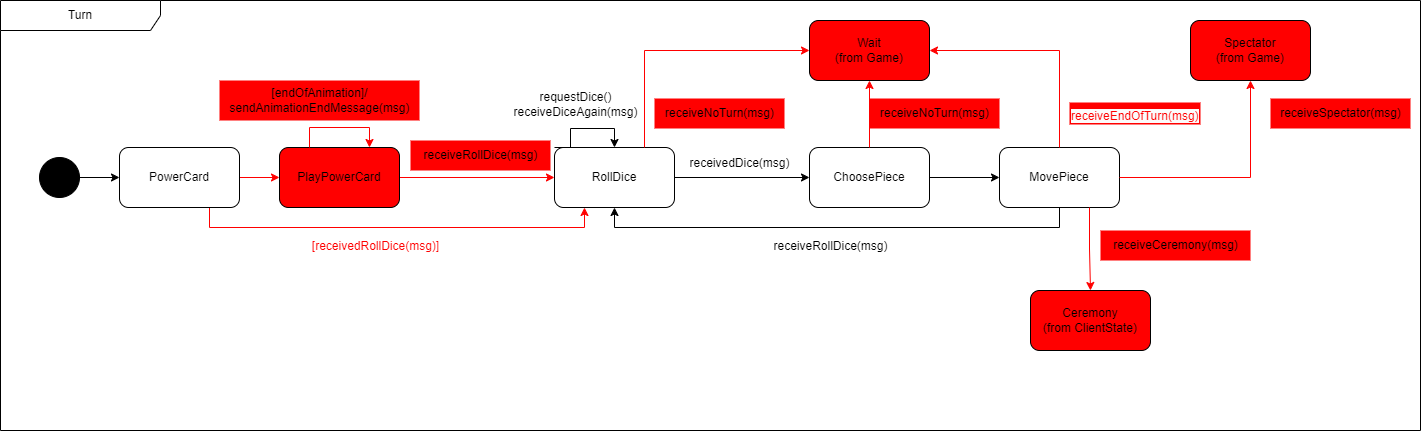

The diagram above was exported from draw.io. Its source (the exported page's mxGraphModel, read from the mxfile embedded in the PNG):
<mxGraphModel dx="1043" dy="2105" grid="1" gridSize="10" guides="1" tooltips="1" connect="1" arrows="1" fold="1" page="1" pageScale="1" pageWidth="827" pageHeight="1169" math="0" shadow="0">
  <root>
    <mxCell id="0" />
    <mxCell id="1" parent="0" />
    <mxCell id="lQyYDzL_I2UZiROKzIM_-1" value="Turn" style="shape=umlFrame;whiteSpace=wrap;html=1;pointerEvents=0;recursiveResize=0;container=1;collapsible=0;width=160;" parent="1" vertex="1">
      <mxGeometry y="160" width="1420" height="430" as="geometry" />
    </mxCell>
    <mxCell id="q4_EZUNwiwKdVfT21M7S-3" value="&lt;div&gt;receiveSpectator(msg)&lt;/div&gt;" style="text;html=1;align=center;verticalAlign=middle;resizable=0;points=[];autosize=1;strokeColor=none;fillColor=#FF0000;" parent="lQyYDzL_I2UZiROKzIM_-1" vertex="1">
      <mxGeometry x="1270" y="98" width="140" height="30" as="geometry" />
    </mxCell>
    <mxCell id="Uh5D1-d9lzjAH5gLcX9P-5" style="edgeStyle=orthogonalEdgeStyle;rounded=0;orthogonalLoop=1;jettySize=auto;html=1;entryX=0;entryY=0.5;entryDx=0;entryDy=0;" parent="lQyYDzL_I2UZiROKzIM_-1" source="Uh5D1-d9lzjAH5gLcX9P-1" target="Uh5D1-d9lzjAH5gLcX9P-4" edge="1">
      <mxGeometry relative="1" as="geometry" />
    </mxCell>
    <mxCell id="Uh5D1-d9lzjAH5gLcX9P-1" value="" style="ellipse;whiteSpace=wrap;html=1;aspect=fixed;fillColor=#000000;" parent="lQyYDzL_I2UZiROKzIM_-1" vertex="1">
      <mxGeometry x="39" y="157" width="40" height="40" as="geometry" />
    </mxCell>
    <mxCell id="CI7As9AYnUethf85J23X-5" style="edgeStyle=orthogonalEdgeStyle;rounded=0;orthogonalLoop=1;jettySize=auto;html=1;exitX=1;exitY=0.5;exitDx=0;exitDy=0;entryX=0;entryY=0.5;entryDx=0;entryDy=0;strokeColor=#FF0000;" parent="lQyYDzL_I2UZiROKzIM_-1" source="Uh5D1-d9lzjAH5gLcX9P-4" target="CI7As9AYnUethf85J23X-4" edge="1">
      <mxGeometry relative="1" as="geometry" />
    </mxCell>
    <mxCell id="Zfp2zJ_2PayuQ0RDHmiU-3" style="edgeStyle=orthogonalEdgeStyle;rounded=0;orthogonalLoop=1;jettySize=auto;html=1;exitX=0.75;exitY=1;exitDx=0;exitDy=0;entryX=0.25;entryY=1;entryDx=0;entryDy=0;strokeColor=#FF0000;" parent="lQyYDzL_I2UZiROKzIM_-1" source="Uh5D1-d9lzjAH5gLcX9P-4" target="Uh5D1-d9lzjAH5gLcX9P-6" edge="1">
      <mxGeometry relative="1" as="geometry" />
    </mxCell>
    <mxCell id="Uh5D1-d9lzjAH5gLcX9P-4" value="PowerCard" style="rounded=1;whiteSpace=wrap;html=1;" parent="lQyYDzL_I2UZiROKzIM_-1" vertex="1">
      <mxGeometry x="119" y="147" width="120" height="60" as="geometry" />
    </mxCell>
    <mxCell id="CI7As9AYnUethf85J23X-7" style="edgeStyle=orthogonalEdgeStyle;rounded=0;orthogonalLoop=1;jettySize=auto;html=1;exitX=1;exitY=0.5;exitDx=0;exitDy=0;entryX=0;entryY=0.5;entryDx=0;entryDy=0;strokeColor=#FF0000;" parent="lQyYDzL_I2UZiROKzIM_-1" source="CI7As9AYnUethf85J23X-4" target="Uh5D1-d9lzjAH5gLcX9P-6" edge="1">
      <mxGeometry relative="1" as="geometry" />
    </mxCell>
    <mxCell id="CI7As9AYnUethf85J23X-4" value="PlayPowerCard" style="rounded=1;whiteSpace=wrap;html=1;fillColor=#FF0000;" parent="lQyYDzL_I2UZiROKzIM_-1" vertex="1">
      <mxGeometry x="279" y="147" width="120" height="60" as="geometry" />
    </mxCell>
    <mxCell id="Uh5D1-d9lzjAH5gLcX9P-13" style="edgeStyle=orthogonalEdgeStyle;rounded=0;orthogonalLoop=1;jettySize=auto;html=1;entryX=0;entryY=0.5;entryDx=0;entryDy=0;" parent="lQyYDzL_I2UZiROKzIM_-1" source="Uh5D1-d9lzjAH5gLcX9P-6" target="Uh5D1-d9lzjAH5gLcX9P-7" edge="1">
      <mxGeometry relative="1" as="geometry" />
    </mxCell>
    <mxCell id="Uh5D1-d9lzjAH5gLcX9P-6" value="RollDice" style="rounded=1;whiteSpace=wrap;html=1;" parent="lQyYDzL_I2UZiROKzIM_-1" vertex="1">
      <mxGeometry x="554" y="147" width="120" height="60" as="geometry" />
    </mxCell>
    <mxCell id="Uh5D1-d9lzjAH5gLcX9P-12" style="edgeStyle=orthogonalEdgeStyle;rounded=0;orthogonalLoop=1;jettySize=auto;html=1;entryX=0;entryY=0.5;entryDx=0;entryDy=0;" parent="lQyYDzL_I2UZiROKzIM_-1" source="Uh5D1-d9lzjAH5gLcX9P-7" target="Uh5D1-d9lzjAH5gLcX9P-8" edge="1">
      <mxGeometry relative="1" as="geometry" />
    </mxCell>
    <mxCell id="Uh5D1-d9lzjAH5gLcX9P-7" value="ChoosePiece" style="rounded=1;whiteSpace=wrap;html=1;" parent="lQyYDzL_I2UZiROKzIM_-1" vertex="1">
      <mxGeometry x="809" y="147" width="120" height="60" as="geometry" />
    </mxCell>
    <mxCell id="q4_EZUNwiwKdVfT21M7S-4" style="edgeStyle=orthogonalEdgeStyle;rounded=0;orthogonalLoop=1;jettySize=auto;html=1;exitX=0.5;exitY=1;exitDx=0;exitDy=0;entryX=0.5;entryY=1;entryDx=0;entryDy=0;" parent="lQyYDzL_I2UZiROKzIM_-1" source="Uh5D1-d9lzjAH5gLcX9P-8" target="Uh5D1-d9lzjAH5gLcX9P-6" edge="1">
      <mxGeometry relative="1" as="geometry" />
    </mxCell>
    <mxCell id="Uh5D1-d9lzjAH5gLcX9P-8" value="MovePiece" style="rounded=1;whiteSpace=wrap;html=1;" parent="lQyYDzL_I2UZiROKzIM_-1" vertex="1">
      <mxGeometry x="999" y="147" width="120" height="60" as="geometry" />
    </mxCell>
    <mxCell id="q4_EZUNwiwKdVfT21M7S-7" value="receiveNoTurn(msg)" style="text;html=1;align=center;verticalAlign=middle;resizable=0;points=[];autosize=1;strokeColor=none;fillColor=#FF0000;" parent="lQyYDzL_I2UZiROKzIM_-1" vertex="1">
      <mxGeometry x="654" y="98" width="130" height="30" as="geometry" />
    </mxCell>
    <mxCell id="q4_EZUNwiwKdVfT21M7S-8" style="edgeStyle=orthogonalEdgeStyle;rounded=0;orthogonalLoop=1;jettySize=auto;html=1;exitX=0;exitY=0;exitDx=0;exitDy=0;entryX=0.5;entryY=0;entryDx=0;entryDy=0;" parent="lQyYDzL_I2UZiROKzIM_-1" source="Uh5D1-d9lzjAH5gLcX9P-6" target="Uh5D1-d9lzjAH5gLcX9P-6" edge="1">
      <mxGeometry relative="1" as="geometry">
        <Array as="points">
          <mxPoint x="570" y="147" />
          <mxPoint x="570" y="128" />
          <mxPoint x="614" y="128" />
        </Array>
      </mxGeometry>
    </mxCell>
    <mxCell id="q4_EZUNwiwKdVfT21M7S-10" value="receivedDice(msg)" style="text;html=1;align=center;verticalAlign=middle;resizable=0;points=[];autosize=1;strokeColor=none;fillColor=none;" parent="lQyYDzL_I2UZiROKzIM_-1" vertex="1">
      <mxGeometry x="679" y="148" width="120" height="30" as="geometry" />
    </mxCell>
    <mxCell id="q4_EZUNwiwKdVfT21M7S-9" value="requestDice()&lt;div&gt;receiveDiceAgain(msg)&lt;/div&gt;" style="text;html=1;align=center;verticalAlign=middle;resizable=0;points=[];autosize=1;strokeColor=none;fillColor=none;" parent="lQyYDzL_I2UZiROKzIM_-1" vertex="1">
      <mxGeometry x="500" y="84" width="150" height="40" as="geometry" />
    </mxCell>
    <mxCell id="q4_EZUNwiwKdVfT21M7S-5" value="receiveRollDice(msg)" style="text;html=1;align=center;verticalAlign=middle;resizable=0;points=[];autosize=1;strokeColor=none;fillColor=none;" parent="lQyYDzL_I2UZiROKzIM_-1" vertex="1">
      <mxGeometry x="760" y="231" width="140" height="30" as="geometry" />
    </mxCell>
    <mxCell id="CI7As9AYnUethf85J23X-8" value="receiveNoTurn(msg)" style="text;html=1;align=center;verticalAlign=middle;resizable=0;points=[];autosize=1;strokeColor=none;fillColor=#FF0000;" parent="lQyYDzL_I2UZiROKzIM_-1" vertex="1">
      <mxGeometry x="869" y="98" width="130" height="30" as="geometry" />
    </mxCell>
    <mxCell id="Zfp2zJ_2PayuQ0RDHmiU-1" value="receiveRollDice(msg)" style="text;html=1;align=center;verticalAlign=middle;resizable=0;points=[];autosize=1;strokeColor=none;fillColor=#FF0000;" parent="lQyYDzL_I2UZiROKzIM_-1" vertex="1">
      <mxGeometry x="410" y="140" width="140" height="30" as="geometry" />
    </mxCell>
    <mxCell id="Zfp2zJ_2PayuQ0RDHmiU-5" value="&lt;font color=&quot;#ff0000&quot;&gt;[receivedRollDice(msg)]&lt;/font&gt;" style="text;html=1;align=center;verticalAlign=middle;resizable=0;points=[];autosize=1;strokeColor=none;fillColor=none;" parent="lQyYDzL_I2UZiROKzIM_-1" vertex="1">
      <mxGeometry x="300" y="231" width="150" height="30" as="geometry" />
    </mxCell>
    <mxCell id="SWvUx4uebBlDk0v6rbaX-1" style="edgeStyle=orthogonalEdgeStyle;rounded=0;orthogonalLoop=1;jettySize=auto;html=1;exitX=0.25;exitY=0;exitDx=0;exitDy=0;entryX=0.75;entryY=0;entryDx=0;entryDy=0;strokeColor=#FF0000;" parent="lQyYDzL_I2UZiROKzIM_-1" source="CI7As9AYnUethf85J23X-4" target="CI7As9AYnUethf85J23X-4" edge="1">
      <mxGeometry relative="1" as="geometry">
        <Array as="points">
          <mxPoint x="309" y="127" />
          <mxPoint x="369" y="127" />
        </Array>
      </mxGeometry>
    </mxCell>
    <mxCell id="eOoLDD5aDnTw6B_UFpZe-1" value="receiveCeremony(msg)" style="text;html=1;align=center;verticalAlign=middle;resizable=0;points=[];autosize=1;strokeColor=none;fillColor=#FF0000;" parent="lQyYDzL_I2UZiROKzIM_-1" vertex="1">
      <mxGeometry x="1100" y="230" width="150" height="30" as="geometry" />
    </mxCell>
    <mxCell id="zmJQUbXeCQGSDF3iUS1q-5" value="&lt;span style=&quot;font-family: Helvetica; font-size: 12px; font-style: normal; font-variant-ligatures: normal; font-variant-caps: normal; font-weight: 400; letter-spacing: normal; orphans: 2; text-align: center; text-indent: 0px; text-transform: none; widows: 2; word-spacing: 0px; -webkit-text-stroke-width: 0px; white-space: nowrap; background-color: rgb(251, 251, 251); text-decoration-thickness: initial; text-decoration-style: initial; text-decoration-color: initial; float: none; display: inline !important;&quot;&gt;&lt;font color=&quot;#ff0000&quot;&gt;receiveEndOfTurn(msg)&lt;/font&gt;&lt;/span&gt;" style="text;whiteSpace=wrap;html=1;fillColor=#FF0000;" parent="lQyYDzL_I2UZiROKzIM_-1" vertex="1">
      <mxGeometry x="1069" y="102" width="131" height="22" as="geometry" />
    </mxCell>
    <mxCell id="SWvUx4uebBlDk0v6rbaX-2" value="&lt;div&gt;[endOfAnimation]/&lt;/div&gt;sendAnimationEndMessage(msg)" style="text;html=1;align=center;verticalAlign=middle;resizable=0;points=[];autosize=1;strokeColor=none;fillColor=#FF0000;" parent="lQyYDzL_I2UZiROKzIM_-1" vertex="1">
      <mxGeometry x="219" y="80" width="200" height="40" as="geometry" />
    </mxCell>
    <mxCell id="zmJQUbXeCQGSDF3iUS1q-1" value="Wait&lt;div&gt;(from Game)&lt;/div&gt;" style="rounded=1;whiteSpace=wrap;html=1;fillColor=#FF0000;" parent="lQyYDzL_I2UZiROKzIM_-1" vertex="1">
      <mxGeometry x="809" y="20" width="120" height="60" as="geometry" />
    </mxCell>
    <mxCell id="zmJQUbXeCQGSDF3iUS1q-2" style="edgeStyle=orthogonalEdgeStyle;rounded=0;orthogonalLoop=1;jettySize=auto;html=1;exitX=0.75;exitY=0;exitDx=0;exitDy=0;entryX=0;entryY=0.5;entryDx=0;entryDy=0;strokeColor=#FF0000;" parent="lQyYDzL_I2UZiROKzIM_-1" source="Uh5D1-d9lzjAH5gLcX9P-6" target="zmJQUbXeCQGSDF3iUS1q-1" edge="1">
      <mxGeometry relative="1" as="geometry" />
    </mxCell>
    <mxCell id="zmJQUbXeCQGSDF3iUS1q-3" style="edgeStyle=orthogonalEdgeStyle;rounded=0;orthogonalLoop=1;jettySize=auto;html=1;exitX=0.5;exitY=0;exitDx=0;exitDy=0;entryX=0.5;entryY=1;entryDx=0;entryDy=0;strokeColor=#FF0000;" parent="lQyYDzL_I2UZiROKzIM_-1" source="Uh5D1-d9lzjAH5gLcX9P-7" target="zmJQUbXeCQGSDF3iUS1q-1" edge="1">
      <mxGeometry relative="1" as="geometry" />
    </mxCell>
    <mxCell id="zmJQUbXeCQGSDF3iUS1q-4" style="edgeStyle=orthogonalEdgeStyle;rounded=0;orthogonalLoop=1;jettySize=auto;html=1;exitX=0.5;exitY=0;exitDx=0;exitDy=0;entryX=1;entryY=0.5;entryDx=0;entryDy=0;strokeColor=#FF0000;" parent="lQyYDzL_I2UZiROKzIM_-1" source="Uh5D1-d9lzjAH5gLcX9P-8" target="zmJQUbXeCQGSDF3iUS1q-1" edge="1">
      <mxGeometry relative="1" as="geometry" />
    </mxCell>
    <mxCell id="zmJQUbXeCQGSDF3iUS1q-10" value="Spectator&lt;div&gt;(from Game)&lt;/div&gt;" style="rounded=1;whiteSpace=wrap;html=1;fillColor=#FF0000;" parent="lQyYDzL_I2UZiROKzIM_-1" vertex="1">
      <mxGeometry x="1190" y="20" width="120" height="60" as="geometry" />
    </mxCell>
    <mxCell id="zmJQUbXeCQGSDF3iUS1q-11" style="edgeStyle=orthogonalEdgeStyle;rounded=0;orthogonalLoop=1;jettySize=auto;html=1;exitX=1;exitY=0.5;exitDx=0;exitDy=0;entryX=0.5;entryY=1;entryDx=0;entryDy=0;strokeColor=#FF0000;" parent="lQyYDzL_I2UZiROKzIM_-1" source="Uh5D1-d9lzjAH5gLcX9P-8" target="zmJQUbXeCQGSDF3iUS1q-10" edge="1">
      <mxGeometry relative="1" as="geometry" />
    </mxCell>
    <mxCell id="zmJQUbXeCQGSDF3iUS1q-8" value="Ceremony&lt;div&gt;(from ClientState)&lt;/div&gt;" style="rounded=1;whiteSpace=wrap;html=1;fillColor=#FF0000;" parent="1" vertex="1">
      <mxGeometry x="1030" y="450" width="120" height="60" as="geometry" />
    </mxCell>
    <mxCell id="zmJQUbXeCQGSDF3iUS1q-9" style="edgeStyle=orthogonalEdgeStyle;rounded=0;orthogonalLoop=1;jettySize=auto;html=1;exitX=0.75;exitY=1;exitDx=0;exitDy=0;entryX=0.5;entryY=0;entryDx=0;entryDy=0;strokeColor=#FF0000;" parent="1" source="Uh5D1-d9lzjAH5gLcX9P-8" target="zmJQUbXeCQGSDF3iUS1q-8" edge="1">
      <mxGeometry relative="1" as="geometry" />
    </mxCell>
  </root>
</mxGraphModel>